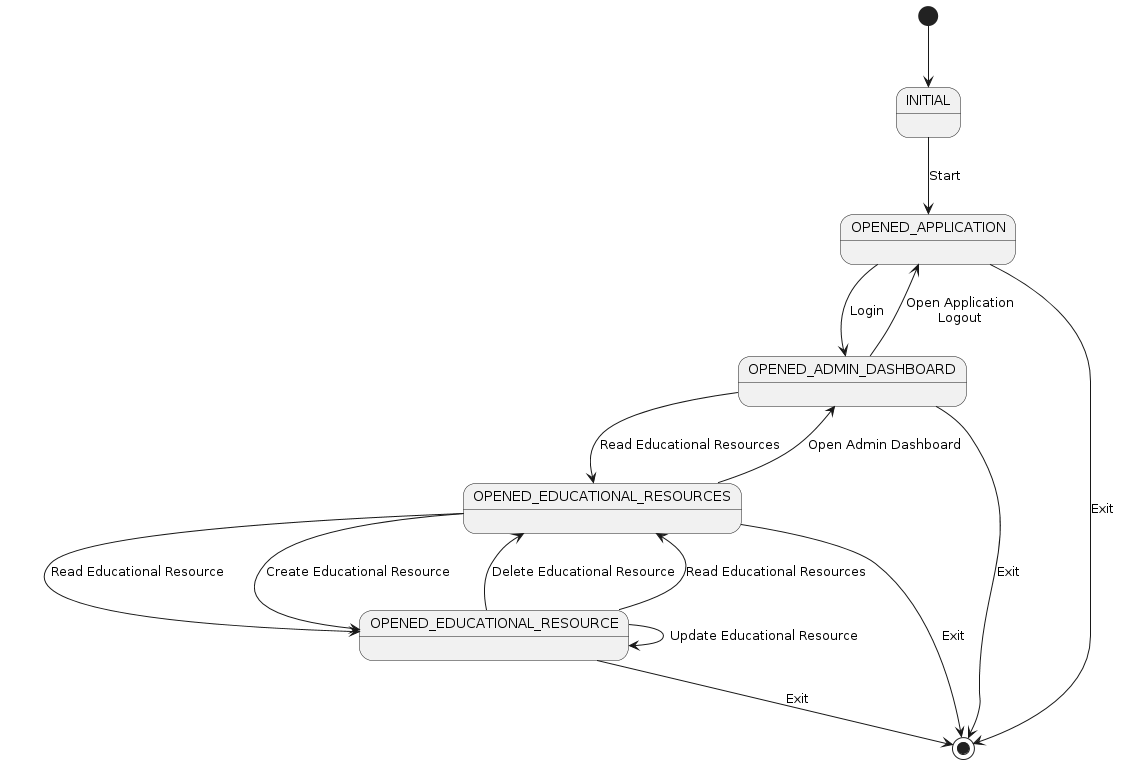

The diagram above was rendered by PlantUML. Its source (embedded in the PNG):
@startuml
[*] --> INITIAL 

INITIAL --> OPENED_APPLICATION: Start 

OPENED_APPLICATION --> OPENED_ADMIN_DASHBOARD : Login 

OPENED_ADMIN_DASHBOARD --> OPENED_EDUCATIONAL_RESOURCES : Read Educational Resources 

OPENED_ADMIN_DASHBOARD --> OPENED_APPLICATION : Open Application\nLogout 

OPENED_EDUCATIONAL_RESOURCES --> OPENED_EDUCATIONAL_RESOURCE : Read Educational Resource 

OPENED_EDUCATIONAL_RESOURCES --> OPENED_EDUCATIONAL_RESOURCE : Create Educational Resource 

OPENED_EDUCATIONAL_RESOURCES --> OPENED_ADMIN_DASHBOARD : Open Admin Dashboard 

OPENED_EDUCATIONAL_RESOURCE --> OPENED_EDUCATIONAL_RESOURCE : Update Educational Resource 

OPENED_EDUCATIONAL_RESOURCE --> OPENED_EDUCATIONAL_RESOURCES : Delete Educational Resource 

OPENED_EDUCATIONAL_RESOURCE --> OPENED_EDUCATIONAL_RESOURCES : Read Educational Resources 

OPENED_APPLICATION --> [*] : Exit 

OPENED_ADMIN_DASHBOARD --> [*] : Exit 

OPENED_EDUCATIONAL_RESOURCES --> [*] : Exit 

OPENED_EDUCATIONAL_RESOURCE --> [*] : Exit
@enduml